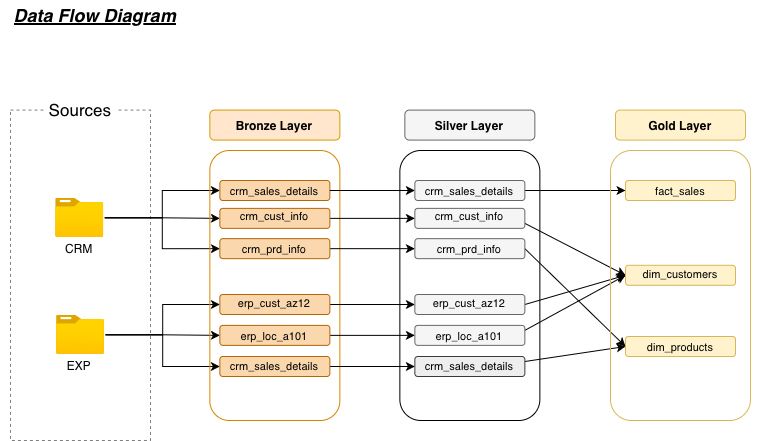

The diagram above was exported from draw.io. Its source (the exported page's mxGraphModel, read from the mxfile embedded in the PNG):
<mxGraphModel dx="757" dy="646" grid="1" gridSize="10" guides="1" tooltips="1" connect="1" arrows="1" fold="1" page="1" pageScale="1" pageWidth="850" pageHeight="1100" math="0" shadow="0">
  <root>
    <mxCell id="0" />
    <mxCell id="1" parent="0" />
    <mxCell id="y6Fp4Z3L1DqUqW0H3Yre-1" parent="1" style="text;html=1;whiteSpace=wrap;align=center;verticalAlign=middle;rounded=0;" value="&lt;font style=&quot;font-size: 18px;&quot;&gt;&lt;b&gt;&lt;i&gt;&lt;u&gt;Data Flow Diagram&lt;/u&gt;&lt;/i&gt;&lt;/b&gt;&lt;/font&gt;" vertex="1">
      <mxGeometry height="30" width="190" x="30" y="10" as="geometry" />
    </mxCell>
    <mxCell id="y6Fp4Z3L1DqUqW0H3Yre-3" parent="1" style="rounded=0;whiteSpace=wrap;html=1;fillColor=none;dashed=1;strokeColor=#808080;" value="" vertex="1">
      <mxGeometry height="330.42" width="140" x="40" y="119.58" as="geometry" />
    </mxCell>
    <mxCell id="y6Fp4Z3L1DqUqW0H3Yre-4" parent="1" style="text;html=1;whiteSpace=wrap;strokeColor=none;fillColor=default;align=center;verticalAlign=middle;rounded=0;" value="&lt;font style=&quot;font-size: 17px;&quot;&gt;Sources&lt;/font&gt;" vertex="1">
      <mxGeometry height="40.58" width="71.52" x="74.24" y="99" as="geometry" />
    </mxCell>
    <mxCell id="y6Fp4Z3L1DqUqW0H3Yre-39" edge="1" parent="1" source="y6Fp4Z3L1DqUqW0H3Yre-5" style="edgeStyle=orthogonalEdgeStyle;rounded=0;orthogonalLoop=1;jettySize=auto;html=1;entryX=0;entryY=0.5;entryDx=0;entryDy=0;" target="y6Fp4Z3L1DqUqW0H3Yre-19">
      <mxGeometry relative="1" as="geometry" />
    </mxCell>
    <mxCell id="y6Fp4Z3L1DqUqW0H3Yre-41" edge="1" parent="1" source="y6Fp4Z3L1DqUqW0H3Yre-5" style="edgeStyle=orthogonalEdgeStyle;rounded=0;orthogonalLoop=1;jettySize=auto;html=1;entryX=0;entryY=0.5;entryDx=0;entryDy=0;" target="y6Fp4Z3L1DqUqW0H3Yre-17">
      <mxGeometry relative="1" as="geometry" />
    </mxCell>
    <mxCell id="y6Fp4Z3L1DqUqW0H3Yre-42" edge="1" parent="1" source="y6Fp4Z3L1DqUqW0H3Yre-5" style="edgeStyle=orthogonalEdgeStyle;rounded=0;orthogonalLoop=1;jettySize=auto;html=1;entryX=0;entryY=0.5;entryDx=0;entryDy=0;" target="y6Fp4Z3L1DqUqW0H3Yre-20">
      <mxGeometry relative="1" as="geometry" />
    </mxCell>
    <mxCell id="y6Fp4Z3L1DqUqW0H3Yre-5" parent="1" style="image;aspect=fixed;html=1;points=[];align=center;fontSize=12;image=img/lib/azure2/general/Folder_Blank.svg;" value="" vertex="1">
      <mxGeometry height="40.58" width="50" x="84.24" y="207.00000000000003" as="geometry" />
    </mxCell>
    <mxCell id="y6Fp4Z3L1DqUqW0H3Yre-43" edge="1" parent="1" source="y6Fp4Z3L1DqUqW0H3Yre-7" style="edgeStyle=orthogonalEdgeStyle;rounded=0;orthogonalLoop=1;jettySize=auto;html=1;entryX=0;entryY=0.5;entryDx=0;entryDy=0;" target="y6Fp4Z3L1DqUqW0H3Yre-22">
      <mxGeometry relative="1" as="geometry" />
    </mxCell>
    <mxCell id="y6Fp4Z3L1DqUqW0H3Yre-45" edge="1" parent="1" source="y6Fp4Z3L1DqUqW0H3Yre-7" style="edgeStyle=orthogonalEdgeStyle;rounded=0;orthogonalLoop=1;jettySize=auto;html=1;entryX=0;entryY=0.5;entryDx=0;entryDy=0;" target="y6Fp4Z3L1DqUqW0H3Yre-21">
      <mxGeometry relative="1" as="geometry" />
    </mxCell>
    <mxCell id="y6Fp4Z3L1DqUqW0H3Yre-46" edge="1" parent="1" source="y6Fp4Z3L1DqUqW0H3Yre-7" style="edgeStyle=orthogonalEdgeStyle;rounded=0;orthogonalLoop=1;jettySize=auto;html=1;entryX=0;entryY=0.5;entryDx=0;entryDy=0;" target="y6Fp4Z3L1DqUqW0H3Yre-23">
      <mxGeometry relative="1" as="geometry" />
    </mxCell>
    <mxCell id="y6Fp4Z3L1DqUqW0H3Yre-7" parent="1" style="image;aspect=fixed;html=1;points=[];align=center;fontSize=12;image=img/lib/azure2/general/Folder_Blank.svg;" value="" vertex="1">
      <mxGeometry height="40.58" width="49.99" x="85.00999999999998" y="323.99999999999994" as="geometry" />
    </mxCell>
    <mxCell id="y6Fp4Z3L1DqUqW0H3Yre-9" parent="1" style="text;html=1;whiteSpace=wrap;strokeColor=none;fillColor=none;align=center;verticalAlign=middle;rounded=0;" value="&lt;font&gt;CRM&lt;/font&gt;" vertex="1">
      <mxGeometry height="20" width="60" x="79.24" y="247.58000000000004" as="geometry" />
    </mxCell>
    <mxCell id="y6Fp4Z3L1DqUqW0H3Yre-10" parent="1" style="text;html=1;whiteSpace=wrap;strokeColor=none;fillColor=none;align=center;verticalAlign=middle;rounded=0;" value="&lt;font&gt;EXP&lt;/font&gt;" vertex="1">
      <mxGeometry height="20" width="60" x="79.24" y="364.58" as="geometry" />
    </mxCell>
    <mxCell id="y6Fp4Z3L1DqUqW0H3Yre-14" parent="1" style="rounded=1;whiteSpace=wrap;html=1;fillColor=none;strokeColor=light-dark(#d58400, #ededed);" value="" vertex="1">
      <mxGeometry height="270" width="130" x="239.36" y="160" as="geometry" />
    </mxCell>
    <mxCell id="y6Fp4Z3L1DqUqW0H3Yre-15" parent="1" style="rounded=1;whiteSpace=wrap;html=1;strokeColor=#d79b00;fillColor=#ffe6cc;" value="" vertex="1">
      <mxGeometry height="30" width="130" x="239.36" y="119.58" as="geometry" />
    </mxCell>
    <mxCell id="y6Fp4Z3L1DqUqW0H3Yre-16" parent="1" style="text;html=1;whiteSpace=wrap;strokeColor=none;fillColor=none;align=center;verticalAlign=middle;rounded=0;" value="&lt;b&gt;Bronze Layer&lt;/b&gt;" vertex="1">
      <mxGeometry height="30" width="80" x="264.36" y="119.58" as="geometry" />
    </mxCell>
    <mxCell id="y6Fp4Z3L1DqUqW0H3Yre-17" parent="1" style="rounded=1;whiteSpace=wrap;html=1;fillColor=#fad7ac;strokeColor=#b46504;" value="" vertex="1">
      <mxGeometry height="20" width="110" x="249.36" y="190" as="geometry" />
    </mxCell>
    <mxCell id="mN_pJe5x_g30NwG-KnQC-17" edge="1" parent="1" source="y6Fp4Z3L1DqUqW0H3Yre-17" style="edgeStyle=orthogonalEdgeStyle;rounded=0;orthogonalLoop=1;jettySize=auto;html=1;entryX=0;entryY=0.5;entryDx=0;entryDy=0;exitX=1;exitY=0.5;exitDx=0;exitDy=0;" target="mN_pJe5x_g30NwG-KnQC-4">
      <mxGeometry relative="1" as="geometry" />
    </mxCell>
    <mxCell id="y6Fp4Z3L1DqUqW0H3Yre-18" parent="1" style="text;html=1;whiteSpace=wrap;strokeColor=none;fillColor=none;align=center;verticalAlign=middle;rounded=0;" value="&lt;font style=&quot;font-size: 11px;&quot;&gt;crm_sales_details&lt;/font&gt;" vertex="1">
      <mxGeometry height="30" width="60" x="274.36" y="185" as="geometry" />
    </mxCell>
    <mxCell id="mN_pJe5x_g30NwG-KnQC-18" edge="1" parent="1" source="y6Fp4Z3L1DqUqW0H3Yre-19" style="edgeStyle=orthogonalEdgeStyle;rounded=0;orthogonalLoop=1;jettySize=auto;html=1;entryX=0;entryY=0.5;entryDx=0;entryDy=0;" target="mN_pJe5x_g30NwG-KnQC-6">
      <mxGeometry relative="1" as="geometry" />
    </mxCell>
    <mxCell id="y6Fp4Z3L1DqUqW0H3Yre-19" parent="1" style="rounded=1;whiteSpace=wrap;html=1;fillColor=#fad7ac;strokeColor=#b46504;" value="" vertex="1">
      <mxGeometry height="20" width="110" x="249.36" y="217.87" as="geometry" />
    </mxCell>
    <mxCell id="mN_pJe5x_g30NwG-KnQC-19" edge="1" parent="1" source="y6Fp4Z3L1DqUqW0H3Yre-20" style="edgeStyle=orthogonalEdgeStyle;rounded=0;orthogonalLoop=1;jettySize=auto;html=1;entryX=0;entryY=0.5;entryDx=0;entryDy=0;" target="mN_pJe5x_g30NwG-KnQC-7">
      <mxGeometry relative="1" as="geometry" />
    </mxCell>
    <mxCell id="y6Fp4Z3L1DqUqW0H3Yre-20" parent="1" style="rounded=1;whiteSpace=wrap;html=1;fillColor=#fad7ac;strokeColor=#b46504;" value="" vertex="1">
      <mxGeometry height="20" width="110" x="249.36" y="248.16" as="geometry" />
    </mxCell>
    <mxCell id="mN_pJe5x_g30NwG-KnQC-20" edge="1" parent="1" source="y6Fp4Z3L1DqUqW0H3Yre-21" style="edgeStyle=orthogonalEdgeStyle;rounded=0;orthogonalLoop=1;jettySize=auto;html=1;entryX=0;entryY=0.5;entryDx=0;entryDy=0;" target="mN_pJe5x_g30NwG-KnQC-8">
      <mxGeometry relative="1" as="geometry" />
    </mxCell>
    <mxCell id="y6Fp4Z3L1DqUqW0H3Yre-21" parent="1" style="rounded=1;whiteSpace=wrap;html=1;fillColor=#fad7ac;strokeColor=#b46504;" value="" vertex="1">
      <mxGeometry height="20" width="110" x="249.36" y="304" as="geometry" />
    </mxCell>
    <mxCell id="mN_pJe5x_g30NwG-KnQC-24" edge="1" parent="1" source="y6Fp4Z3L1DqUqW0H3Yre-22" style="edgeStyle=orthogonalEdgeStyle;rounded=0;orthogonalLoop=1;jettySize=auto;html=1;exitX=1;exitY=0.5;exitDx=0;exitDy=0;entryX=0;entryY=0.5;entryDx=0;entryDy=0;" target="mN_pJe5x_g30NwG-KnQC-9">
      <mxGeometry relative="1" as="geometry" />
    </mxCell>
    <mxCell id="y6Fp4Z3L1DqUqW0H3Yre-22" parent="1" style="rounded=1;whiteSpace=wrap;html=1;fillColor=#fad7ac;strokeColor=#b46504;" value="" vertex="1">
      <mxGeometry height="20" width="110" x="249.36" y="334.87" as="geometry" />
    </mxCell>
    <mxCell id="mN_pJe5x_g30NwG-KnQC-23" edge="1" parent="1" source="y6Fp4Z3L1DqUqW0H3Yre-23" style="edgeStyle=orthogonalEdgeStyle;rounded=0;orthogonalLoop=1;jettySize=auto;html=1;exitX=1;exitY=0.5;exitDx=0;exitDy=0;entryX=0;entryY=0.5;entryDx=0;entryDy=0;" target="mN_pJe5x_g30NwG-KnQC-10">
      <mxGeometry relative="1" as="geometry" />
    </mxCell>
    <mxCell id="y6Fp4Z3L1DqUqW0H3Yre-23" parent="1" style="rounded=1;whiteSpace=wrap;html=1;fillColor=#fad7ac;strokeColor=#b46504;" value="" vertex="1">
      <mxGeometry height="20" width="110" x="249.36" y="366" as="geometry" />
    </mxCell>
    <mxCell id="y6Fp4Z3L1DqUqW0H3Yre-25" edge="1" parent="1" source="y6Fp4Z3L1DqUqW0H3Yre-14" style="edgeStyle=orthogonalEdgeStyle;rounded=0;orthogonalLoop=1;jettySize=auto;html=1;innerLoopWaypoints=1;exitX=0.5;exitY=1;exitDx=0;exitDy=0;" target="y6Fp4Z3L1DqUqW0H3Yre-14">
      <mxGeometry relative="1" as="geometry" />
    </mxCell>
    <mxCell id="y6Fp4Z3L1DqUqW0H3Yre-26" parent="1" style="text;html=1;whiteSpace=wrap;strokeColor=none;fillColor=none;align=center;verticalAlign=middle;rounded=0;" value="&lt;font style=&quot;font-size: 11px;&quot;&gt;crm_cust_info&lt;/font&gt;" vertex="1">
      <mxGeometry height="30" width="60" x="274.36" y="210" as="geometry" />
    </mxCell>
    <mxCell id="y6Fp4Z3L1DqUqW0H3Yre-27" parent="1" style="text;html=1;whiteSpace=wrap;strokeColor=none;fillColor=none;align=center;verticalAlign=middle;rounded=0;" value="&lt;font style=&quot;font-size: 11px;&quot;&gt;crm_prd_info&lt;/font&gt;" vertex="1">
      <mxGeometry height="30" width="60" x="274.36" y="243.16" as="geometry" />
    </mxCell>
    <mxCell id="y6Fp4Z3L1DqUqW0H3Yre-28" parent="1" style="text;html=1;whiteSpace=wrap;strokeColor=none;fillColor=none;align=center;verticalAlign=middle;rounded=0;" value="&lt;span style=&quot;font-size: 11px;&quot;&gt;erp_cust_az12&lt;/span&gt;" vertex="1">
      <mxGeometry height="30" width="60" x="274.36" y="297" as="geometry" />
    </mxCell>
    <mxCell id="y6Fp4Z3L1DqUqW0H3Yre-29" parent="1" style="text;html=1;whiteSpace=wrap;strokeColor=none;fillColor=none;align=center;verticalAlign=middle;rounded=0;" value="&lt;span style=&quot;font-size: 11px;&quot;&gt;erp_loc_a101&lt;/span&gt;" vertex="1">
      <mxGeometry height="30" width="60" x="274.36" y="330" as="geometry" />
    </mxCell>
    <mxCell id="y6Fp4Z3L1DqUqW0H3Yre-30" parent="1" style="text;html=1;whiteSpace=wrap;strokeColor=none;fillColor=none;align=center;verticalAlign=middle;rounded=0;" value="&lt;font style=&quot;font-size: 11px;&quot;&gt;crm_sales_details&lt;/font&gt;" vertex="1">
      <mxGeometry height="30" width="60" x="274.36" y="360" as="geometry" />
    </mxCell>
    <mxCell id="mN_pJe5x_g30NwG-KnQC-1" parent="1" style="rounded=1;whiteSpace=wrap;html=1;shadow=1;fillColor=none;" value="" vertex="1">
      <mxGeometry height="270" width="140" x="429.36" y="160" as="geometry" />
    </mxCell>
    <mxCell id="mN_pJe5x_g30NwG-KnQC-2" parent="1" style="rounded=1;whiteSpace=wrap;html=1;shadow=1;fillColor=#f5f5f5;fontColor=#333333;strokeColor=#666666;" value="" vertex="1">
      <mxGeometry height="30" width="130" x="434.36" y="119.58" as="geometry" />
    </mxCell>
    <mxCell id="mN_pJe5x_g30NwG-KnQC-3" parent="1" style="text;html=1;whiteSpace=wrap;align=center;verticalAlign=middle;rounded=0;shadow=1;" value="&lt;b&gt;Silver Layer&lt;/b&gt;" vertex="1">
      <mxGeometry height="30" width="80" x="459.36" y="119.58" as="geometry" />
    </mxCell>
    <mxCell id="mN_pJe5x_g30NwG-KnQC-43" edge="1" parent="1" source="mN_pJe5x_g30NwG-KnQC-4" style="edgeStyle=orthogonalEdgeStyle;rounded=0;orthogonalLoop=1;jettySize=auto;html=1;exitX=1;exitY=0.5;exitDx=0;exitDy=0;entryX=0;entryY=0.5;entryDx=0;entryDy=0;" target="mN_pJe5x_g30NwG-KnQC-29">
      <mxGeometry relative="1" as="geometry" />
    </mxCell>
    <mxCell id="mN_pJe5x_g30NwG-KnQC-4" parent="1" style="rounded=1;whiteSpace=wrap;html=1;shadow=1;fillColor=#f5f5f5;fontColor=#333333;strokeColor=#666666;" value="" vertex="1">
      <mxGeometry height="20" width="110" x="444.36" y="190" as="geometry" />
    </mxCell>
    <mxCell id="mN_pJe5x_g30NwG-KnQC-5" parent="1" style="text;html=1;whiteSpace=wrap;align=center;verticalAlign=middle;rounded=0;shadow=1;" value="&lt;font style=&quot;font-size: 11px;&quot;&gt;crm_sales_details&lt;/font&gt;" vertex="1">
      <mxGeometry height="30" width="60" x="469.36" y="185" as="geometry" />
    </mxCell>
    <mxCell id="mN_pJe5x_g30NwG-KnQC-45" edge="1" parent="1" source="mN_pJe5x_g30NwG-KnQC-6" style="rounded=0;orthogonalLoop=1;jettySize=auto;html=1;exitX=1;exitY=0.75;exitDx=0;exitDy=0;entryX=0;entryY=0.5;entryDx=0;entryDy=0;strokeColor=default;" target="mN_pJe5x_g30NwG-KnQC-31">
      <mxGeometry relative="1" as="geometry" />
    </mxCell>
    <mxCell id="mN_pJe5x_g30NwG-KnQC-6" parent="1" style="rounded=1;whiteSpace=wrap;html=1;shadow=1;fillColor=#f5f5f5;strokeColor=#666666;" value="" vertex="1">
      <mxGeometry height="20" width="110" x="444.36" y="217.87" as="geometry" />
    </mxCell>
    <mxCell id="mN_pJe5x_g30NwG-KnQC-46" edge="1" parent="1" source="mN_pJe5x_g30NwG-KnQC-7" style="rounded=0;orthogonalLoop=1;jettySize=auto;html=1;exitX=1;exitY=0.5;exitDx=0;exitDy=0;entryX=0;entryY=0.5;entryDx=0;entryDy=0;" target="mN_pJe5x_g30NwG-KnQC-32">
      <mxGeometry relative="1" as="geometry" />
    </mxCell>
    <mxCell id="mN_pJe5x_g30NwG-KnQC-7" parent="1" style="rounded=1;whiteSpace=wrap;html=1;shadow=1;fillColor=#f5f5f5;strokeColor=#666666;" value="" vertex="1">
      <mxGeometry height="20" width="110" x="444.36" y="248.15999999999997" as="geometry" />
    </mxCell>
    <mxCell id="mN_pJe5x_g30NwG-KnQC-47" edge="1" parent="1" source="mN_pJe5x_g30NwG-KnQC-8" style="rounded=0;orthogonalLoop=1;jettySize=auto;html=1;exitX=1;exitY=0.5;exitDx=0;exitDy=0;entryX=0;entryY=0.5;entryDx=0;entryDy=0;" target="mN_pJe5x_g30NwG-KnQC-31">
      <mxGeometry relative="1" as="geometry" />
    </mxCell>
    <mxCell id="mN_pJe5x_g30NwG-KnQC-8" parent="1" style="rounded=1;whiteSpace=wrap;html=1;shadow=1;fillColor=#f5f5f5;strokeColor=#666666;" value="" vertex="1">
      <mxGeometry height="20" width="110" x="444.36" y="304" as="geometry" />
    </mxCell>
    <mxCell id="mN_pJe5x_g30NwG-KnQC-48" edge="1" parent="1" source="mN_pJe5x_g30NwG-KnQC-9" style="rounded=0;orthogonalLoop=1;jettySize=auto;html=1;exitX=1;exitY=0.25;exitDx=0;exitDy=0;entryX=0;entryY=0.5;entryDx=0;entryDy=0;" target="mN_pJe5x_g30NwG-KnQC-31">
      <mxGeometry relative="1" as="geometry" />
    </mxCell>
    <mxCell id="mN_pJe5x_g30NwG-KnQC-9" parent="1" style="rounded=1;whiteSpace=wrap;html=1;shadow=1;fillColor=#f5f5f5;strokeColor=#666666;" value="" vertex="1">
      <mxGeometry height="20" width="110" x="444.36" y="334.87" as="geometry" />
    </mxCell>
    <mxCell id="mN_pJe5x_g30NwG-KnQC-49" edge="1" parent="1" source="mN_pJe5x_g30NwG-KnQC-10" style="rounded=0;orthogonalLoop=1;jettySize=auto;html=1;exitX=1;exitY=0.25;exitDx=0;exitDy=0;entryX=0;entryY=0.5;entryDx=0;entryDy=0;" target="mN_pJe5x_g30NwG-KnQC-32">
      <mxGeometry relative="1" as="geometry" />
    </mxCell>
    <mxCell id="mN_pJe5x_g30NwG-KnQC-10" parent="1" style="rounded=1;whiteSpace=wrap;html=1;shadow=1;fillColor=#eeeeee;strokeColor=#36393d;" value="" vertex="1">
      <mxGeometry height="20" width="110" x="444.36" y="366" as="geometry" />
    </mxCell>
    <mxCell id="mN_pJe5x_g30NwG-KnQC-11" edge="1" parent="1" source="mN_pJe5x_g30NwG-KnQC-1" style="edgeStyle=orthogonalEdgeStyle;rounded=0;orthogonalLoop=1;jettySize=auto;html=1;innerLoopWaypoints=1;exitX=0.5;exitY=1;exitDx=0;exitDy=0;shadow=1;" target="mN_pJe5x_g30NwG-KnQC-1">
      <mxGeometry relative="1" as="geometry" />
    </mxCell>
    <mxCell id="mN_pJe5x_g30NwG-KnQC-12" parent="1" style="text;html=1;whiteSpace=wrap;align=center;verticalAlign=middle;rounded=0;shadow=1;" value="&lt;font style=&quot;font-size: 11px;&quot;&gt;crm_cust_info&lt;/font&gt;" vertex="1">
      <mxGeometry height="30" width="60" x="469.36" y="210" as="geometry" />
    </mxCell>
    <mxCell id="mN_pJe5x_g30NwG-KnQC-13" parent="1" style="text;html=1;whiteSpace=wrap;align=center;verticalAlign=middle;rounded=0;shadow=1;" value="&lt;font style=&quot;font-size: 11px;&quot;&gt;crm_prd_info&lt;/font&gt;" vertex="1">
      <mxGeometry height="30" width="60" x="469.36" y="243.15999999999997" as="geometry" />
    </mxCell>
    <mxCell id="mN_pJe5x_g30NwG-KnQC-14" parent="1" style="text;html=1;whiteSpace=wrap;align=center;verticalAlign=middle;rounded=0;shadow=1;" value="&lt;span style=&quot;font-size: 11px;&quot;&gt;erp_cust_az12&lt;/span&gt;" vertex="1">
      <mxGeometry height="30" width="60" x="469.36" y="297" as="geometry" />
    </mxCell>
    <mxCell id="mN_pJe5x_g30NwG-KnQC-15" parent="1" style="text;html=1;whiteSpace=wrap;align=center;verticalAlign=middle;rounded=0;shadow=1;" value="&lt;span style=&quot;font-size: 11px;&quot;&gt;erp_loc_a101&lt;/span&gt;" vertex="1">
      <mxGeometry height="30" width="60" x="469.36" y="330" as="geometry" />
    </mxCell>
    <mxCell id="mN_pJe5x_g30NwG-KnQC-16" parent="1" style="text;html=1;whiteSpace=wrap;align=center;verticalAlign=middle;rounded=0;shadow=1;" value="&lt;font style=&quot;font-size: 11px;&quot;&gt;crm_sales_details&lt;/font&gt;" vertex="1">
      <mxGeometry height="30" width="60" x="469.36" y="360" as="geometry" />
    </mxCell>
    <mxCell id="mN_pJe5x_g30NwG-KnQC-26" parent="1" style="rounded=1;whiteSpace=wrap;html=1;shadow=1;strokeColor=#d6b656;fillColor=none;" value="" vertex="1">
      <mxGeometry height="270" width="140" x="640" y="160" as="geometry" />
    </mxCell>
    <mxCell id="mN_pJe5x_g30NwG-KnQC-27" parent="1" style="rounded=1;whiteSpace=wrap;html=1;shadow=1;fillColor=#fff2cc;strokeColor=#d6b656;" value="" vertex="1">
      <mxGeometry height="30" width="130" x="645" y="119.58" as="geometry" />
    </mxCell>
    <mxCell id="mN_pJe5x_g30NwG-KnQC-28" parent="1" style="text;html=1;whiteSpace=wrap;align=center;verticalAlign=middle;rounded=0;shadow=1;" value="&lt;b&gt;Gold Layer&lt;/b&gt;" vertex="1">
      <mxGeometry height="30" width="80" x="670" y="119.58" as="geometry" />
    </mxCell>
    <mxCell id="mN_pJe5x_g30NwG-KnQC-29" parent="1" style="rounded=1;whiteSpace=wrap;html=1;shadow=1;fillColor=#fff2cc;strokeColor=#d6b656;" value="" vertex="1">
      <mxGeometry height="20" width="110" x="655" y="190" as="geometry" />
    </mxCell>
    <mxCell id="mN_pJe5x_g30NwG-KnQC-30" parent="1" style="text;html=1;whiteSpace=wrap;align=center;verticalAlign=middle;rounded=0;shadow=1;fillColor=none;strokeColor=none;" value="&lt;span style=&quot;font-size: 11px;&quot;&gt;fact_sales&lt;/span&gt;" vertex="1">
      <mxGeometry height="30" width="60" x="680" y="185" as="geometry" />
    </mxCell>
    <mxCell id="mN_pJe5x_g30NwG-KnQC-31" parent="1" style="rounded=1;whiteSpace=wrap;html=1;shadow=1;fillColor=#fff2cc;strokeColor=#d6b656;" value="" vertex="1">
      <mxGeometry height="20" width="110" x="655" y="274.79" as="geometry" />
    </mxCell>
    <mxCell id="mN_pJe5x_g30NwG-KnQC-32" parent="1" style="rounded=1;whiteSpace=wrap;html=1;shadow=1;fillColor=#fff2cc;strokeColor=#d6b656;" value="" vertex="1">
      <mxGeometry height="20" width="110" x="655" y="346" as="geometry" />
    </mxCell>
    <mxCell id="mN_pJe5x_g30NwG-KnQC-37" parent="1" style="text;html=1;whiteSpace=wrap;align=center;verticalAlign=middle;rounded=0;shadow=1;fillColor=none;strokeColor=none;" value="&lt;span style=&quot;font-size: 11px;&quot;&gt;dim_customers&lt;/span&gt;" vertex="1">
      <mxGeometry height="30" width="60" x="680" y="268.15999999999997" as="geometry" />
    </mxCell>
    <mxCell id="mN_pJe5x_g30NwG-KnQC-38" parent="1" style="text;html=1;whiteSpace=wrap;align=center;verticalAlign=middle;rounded=0;shadow=1;fillColor=none;strokeColor=none;" value="&lt;span style=&quot;font-size: 11px;&quot;&gt;dim_products&lt;/span&gt;" vertex="1">
      <mxGeometry height="30" width="60" x="680" y="341" as="geometry" />
    </mxCell>
  </root>
</mxGraphModel>